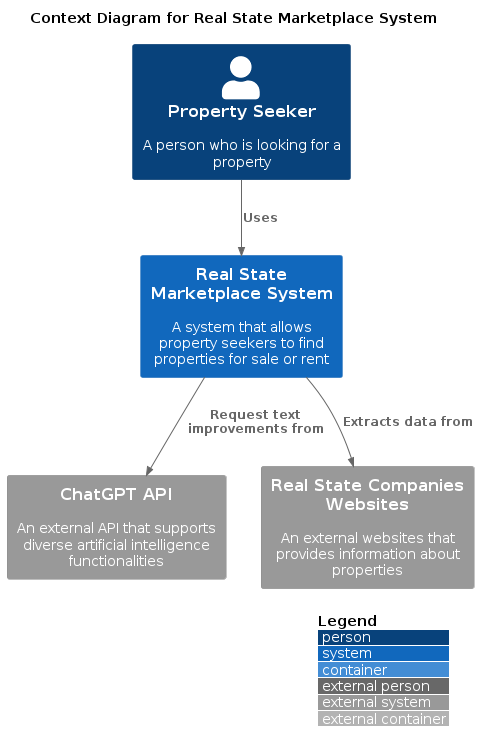

The diagram above was rendered by PlantUML. Its source (embedded in the PNG):
@startuml 01-ContextDiagram
!include <C4/C4_Container>

/' Level 1: System Context diagram
   A System Context diagram is a good starting point for diagramming and documenting a software system, 
   allowing you to step back and see the big picture.
'/

title "Context Diagram for Real State Marketplace System"

Person(seeker, "Property Seeker", "A person who is looking for a property")
'Person(agent, "Real State Agent", "A person who would like to promote properties")

System(realState, "Real State Marketplace System", "A system that allows property seekers to find properties for sale or rent")
System_Ext(chatGpt, "ChatGPT API", "An external API that supports diverse artificial intelligence functionalities")
System_Ext(websites, "Real State Companies Websites", "An external websites that provides information about properties")
'System_Ext(stripe, "Stripe", "An external payment gateway")

Rel(seeker, realState, "Uses")
'Rel(agent, realState, "Uses")
Rel(realState, chatGpt, "Request text improvements from")
Rel(realState, websites, "Extracts data from")
'Rel(realState, stripe, "Requests payment")

LAYOUT_WITH_LEGEND()

@enduml